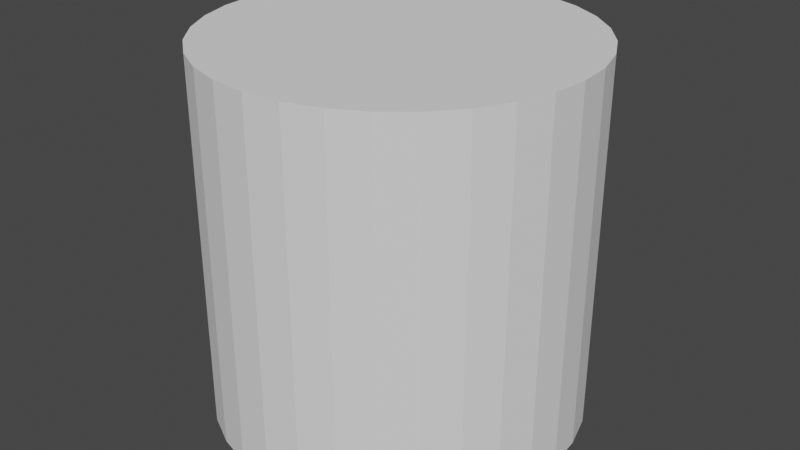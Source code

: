# Source: gifs_planner.blend  (saved by Blender 3.3.6; exported with 4.5.12 LTS)
import bpy
from mathutils import Matrix  # noqa: F401  (used for matrix-valued properties, if any)

bpy.ops.wm.read_factory_settings(use_empty=True)
scene = bpy.context.scene
scene.name = 'Scene'

# ---- collections
col_collection = bpy.data.collections.new('Collection'); scene.collection.children.link(col_collection)

# ---- world
world_world = bpy.data.worlds.new('World'); scene.world = world_world
world_world.use_nodes = True; world_world.node_tree.nodes.clear()
_N = world_world.node_tree.nodes; _L = world_world.node_tree.links
n0 = _N.new('ShaderNodeOutputWorld'); n0.name = 'World Output'; n0.location = (300, 300)
n1 = _N.new('ShaderNodeBackground'); n1.name = 'Background'; n1.location = (10, 300)
n1.inputs[0].default_value = (0.05088, 0.05088, 0.05088, 1.0)
_L.new(n1.outputs[0], n0.inputs[0])
n0.is_active_output = True
world_world.color = (0.05088, 0.05088, 0.05088)
world_world.use_sun_shadow = False
world_world.sun_shadow_jitter_overblur = 0.0

# ---- meshes
me_cylinder = bpy.data.meshes.new('Cylinder')
me_cylinder.from_pydata([(0.0, 1.0, -1.0), (0.0, 1.0, 1.0), (0.1951, 0.9808, -1.0), (0.1951, 0.9808, 1.0), (0.3827, 0.9239, -1.0), (0.3827, 0.9239, 1.0), (0.5556, 0.8315, -1.0), (0.5556, 0.8315, 1.0), (0.7071, 0.7071, -1.0), (0.7071, 0.7071, 1.0), (0.8315, 0.5556, -1.0), (0.8315, 0.5556, 1.0), (0.9239, 0.3827, -1.0), (0.9239, 0.3827, 1.0), (0.9808, 0.1951, -1.0), (0.9808, 0.1951, 1.0), (1.0, 0.0, -1.0), (1.0, 0.0, 1.0), (0.9808, -0.1951, -1.0), (0.9808, -0.1951, 1.0), (0.9239, -0.3827, -1.0), (0.9239, -0.3827, 1.0), (0.8315, -0.5556, -1.0), (0.8315, -0.5556, 1.0), (0.7071, -0.7071, -1.0), (0.7071, -0.7071, 1.0), (0.5556, -0.8315, -1.0), (0.5556, -0.8315, 1.0), (0.3827, -0.9239, -1.0), (0.3827, -0.9239, 1.0), (0.1951, -0.9808, -1.0), (0.1951, -0.9808, 1.0), (0.0, -1.0, -1.0), (0.0, -1.0, 1.0), (-0.1951, -0.9808, -1.0), (-0.1951, -0.9808, 1.0), (-0.3827, -0.9239, -1.0), (-0.3827, -0.9239, 1.0), (-0.5556, -0.8315, -1.0), (-0.5556, -0.8315, 1.0), (-0.7071, -0.7071, -1.0), (-0.7071, -0.7071, 1.0), (-0.8315, -0.5556, -1.0), (-0.8315, -0.5556, 1.0), (-0.9239, -0.3827, -1.0), (-0.9239, -0.3827, 1.0), (-0.9808, -0.1951, -1.0), (-0.9808, -0.1951, 1.0), (-1.0, 0.0, -1.0), (-1.0, 0.0, 1.0), (-0.9808, 0.1951, -1.0), (-0.9808, 0.1951, 1.0), (-0.9239, 0.3827, -1.0), (-0.9239, 0.3827, 1.0), (-0.8315, 0.5556, -1.0), (-0.8315, 0.5556, 1.0), (-0.7071, 0.7071, -1.0), (-0.7071, 0.7071, 1.0), (-0.5556, 0.8315, -1.0), (-0.5556, 0.8315, 1.0), (-0.3827, 0.9239, -1.0), (-0.3827, 0.9239, 1.0), (-0.1951, 0.9808, -1.0), (-0.1951, 0.9808, 1.0)], [], [(0, 1, 3, 2), (2, 3, 5, 4), (4, 5, 7, 6), (6, 7, 9, 8), (8, 9, 11, 10), (10, 11, 13, 12), (12, 13, 15, 14), (14, 15, 17, 16), (16, 17, 19, 18), (18, 19, 21, 20), (20, 21, 23, 22), (22, 23, 25, 24), (24, 25, 27, 26), (26, 27, 29, 28), (28, 29, 31, 30), (30, 31, 33, 32), (32, 33, 35, 34), (34, 35, 37, 36), (36, 37, 39, 38), (38, 39, 41, 40), (40, 41, 43, 42), (42, 43, 45, 44), (44, 45, 47, 46), (46, 47, 49, 48), (48, 49, 51, 50), (50, 51, 53, 52), (52, 53, 55, 54), (54, 55, 57, 56), (56, 57, 59, 58), (58, 59, 61, 60), (3, 1, 63, 61, 59, 57, 55, 53, 51, 49, 47, 45, 43, 41, 39, 37, 35, 33, 31, 29, 27, 25, 23, 21, 19, 17, 15, 13, 11, 9, 7, 5), (60, 61, 63, 62), (62, 63, 1, 0), (0, 2, 4, 6, 8, 10, 12, 14, 16, 18, 20, 22, 24, 26, 28, 30, 32, 34, 36, 38, 40, 42, 44, 46, 48, 50, 52, 54, 56, 58, 60, 62)])
_uv = me_cylinder.uv_layers.new(name='UVMap')
_uv.uv.foreach_set('vector', [1.0, 0.5, 1.0, 1.0, 0.9688, 1.0, 0.9688, 0.5, 0.9688, 0.5, 0.9688, 1.0, 0.9375, 1.0, 0.9375, 0.5, 0.9375, 0.5, 0.9375, 1.0, 0.9062, 1.0, 0.9062, 0.5, 0.9062, 0.5, 0.9062, 1.0, 0.875, 1.0, 0.875, 0.5, 0.875, 0.5, 0.875, 1.0, 0.8438, 1.0, 0.8438, 0.5, 0.8438, 0.5, 0.8438, 1.0, 0.8125, 1.0, 0.8125, 0.5, 0.8125, 0.5, 0.8125, 1.0, 0.7812, 1.0, 0.7812, 0.5, 0.7812, 0.5, 0.7812, 1.0, 0.75, 1.0, 0.75, 0.5, 0.75, 0.5, 0.75, 1.0, 0.7188, 1.0, 0.7188, 0.5, 0.7188, 0.5, 0.7188, 1.0, 0.6875, 1.0, 0.6875, 0.5, 0.6875, 0.5, 0.6875, 1.0, 0.6562, 1.0, 0.6562, 0.5, 0.6562, 0.5, 0.6562, 1.0, 0.625, 1.0, 0.625, 0.5, 0.625, 0.5, 0.625, 1.0, 0.5938, 1.0, 0.5938, 0.5, 0.5938, 0.5, 0.5938, 1.0, 0.5625, 1.0, 0.5625, 0.5, 0.5625, 0.5, 0.5625, 1.0, 0.5312, 1.0, 0.5312, 0.5, 0.5312, 0.5, 0.5312, 1.0, 0.5, 1.0, 0.5, 0.5, 0.5, 0.5, 0.5, 1.0, 0.4688, 1.0, 0.4688, 0.5, 0.4688, 0.5, 0.4688, 1.0, 0.4375, 1.0, 0.4375, 0.5, 0.4375, 0.5, 0.4375, 1.0, 0.4062, 1.0, 0.4062, 0.5, 0.4062, 0.5, 0.4062, 1.0, 0.375, 1.0, 0.375, 0.5, 0.375, 0.5, 0.375, 1.0, 0.3438, 1.0, 0.3438, 0.5, 0.3438, 0.5, 0.3438, 1.0, 0.3125, 1.0, 0.3125, 0.5, 0.3125, 0.5, 0.3125, 1.0, 0.2812, 1.0, 0.2812, 0.5, 0.2812, 0.5, 0.2812, 1.0, 0.25, 1.0, 0.25, 0.5, 0.25, 0.5, 0.25, 1.0, 0.2188, 1.0, 0.2188, 0.5, 0.2188, 0.5, 0.2188, 1.0, 0.1875, 1.0, 0.1875, 0.5, 0.1875, 0.5, 0.1875, 1.0, 0.1562, 1.0, 0.1562, 0.5, 0.1562, 0.5, 0.1562, 1.0, 0.125, 1.0, 0.125, 0.5, 0.125, 0.5, 0.125, 1.0, 0.09375, 1.0, 0.09375, 0.5, 0.09375, 0.5, 0.09375, 1.0, 0.0625, 1.0, 0.0625, 0.5, 0.2968, 0.4854, 0.25, 0.49, 0.2032, 0.4854, 0.1582, 0.4717, 0.1167, 0.4496, 0.08029, 0.4197, 0.05045, 0.3833, 0.02827, 0.3418, 0.01461, 0.2968, 0.01, 0.25, 0.01461, 0.2032, 0.02827, 0.1582, 0.05045, 0.1167, 0.08029, 0.08029, 0.1167, 0.05045, 0.1582, 0.02827, 0.2032, 0.01461, 0.25, 0.01, 0.2968, 0.01461, 0.3418, 0.02827, 0.3833, 0.05045, 0.4197, 0.08029, 0.4496, 0.1167, 0.4717, 0.1582, 0.4854, 0.2032, 0.49, 0.25, 0.4854, 0.2968, 0.4717, 0.3418, 0.4496, 0.3833, 0.4197, 0.4197, 0.3833, 0.4496, 0.3418, 0.4717, 0.0625, 0.5, 0.0625, 1.0, 0.03125, 1.0, 0.03125, 0.5, 0.03125, 0.5, 0.03125, 1.0, 0.0, 1.0, 0.0, 0.5, 0.75, 0.49, 0.7968, 0.4854, 0.8418, 0.4717, 0.8833, 0.4496, 0.9197, 0.4197, 0.9496, 0.3833, 0.9717, 0.3418, 0.9854, 0.2968, 0.99, 0.25, 0.9854, 0.2032, 0.9717, 0.1582, 0.9496, 0.1167, 0.9197, 0.08029, 0.8833, 0.05045, 0.8418, 0.02827, 0.7968, 0.01461, 0.75, 0.01, 0.7032, 0.01461, 0.6582, 0.02827, 0.6167, 0.05045, 0.5803, 0.08029, 0.5504, 0.1167, 0.5283, 0.1582, 0.5146, 0.2032, 0.51, 0.25, 0.5146, 0.2968, 0.5283, 0.3418, 0.5504, 0.3833, 0.5803, 0.4197, 0.6167, 0.4496, 0.6582, 0.4717, 0.7032, 0.4854])
me_cylinder.update()

# ---- objects
ob_cylinder = bpy.data.objects.new('Cylinder', me_cylinder)

# ---- transforms, parenting, visibility, modifiers, constraints
ob_cylinder.location = (0.0, 7.0, 0.0)
ob_cylinder.scale = (7.161, 7.161, 7.161)

# ---- collection membership
col_collection.objects.link(ob_cylinder)

# ---- scene / render settings (as saved in the file)
scene.frame_start = 1; scene.frame_end = 250; scene.frame_set(0)
scene.render.engine = 'BLENDER_EEVEE_NEXT'
scene.cycles.use_denoising = False
scene.cycles.sampling_pattern = 'TABULATED_SOBOL'
scene.cycles.use_light_tree = False
scene.view_settings.view_transform = 'Filmic'
bpy.context.view_layer.update()

# ---- added for rendering (the .blend has no active camera and no usable light): camera, sun
cam_auto = bpy.data.cameras.new('AutoCamera')
cam_auto.lens = 50.0
cam_auto.sensor_width = 36.0
cam_auto.clip_end = 1000.0
ob_auto_camera = bpy.data.objects.new('AutoCamera', cam_auto)
scene.collection.objects.link(ob_auto_camera)
ob_auto_camera.location = (22.9523, -20.5427, 18.3618)
ob_auto_camera.rotation_euler = (1.09748, -7.21219e-08, 0.694738)
scene.camera = ob_auto_camera
light_auto_sun = bpy.data.lights.new('AutoSun', 'SUN')
light_auto_sun.energy = 3.0
light_auto_sun.angle = 0.0523599
ob_auto_sun = bpy.data.objects.new('AutoSun', light_auto_sun)
scene.collection.objects.link(ob_auto_sun)
ob_auto_sun.rotation_euler = (0.872665, 0.174533, 0.523599)
bpy.context.view_layer.update()
